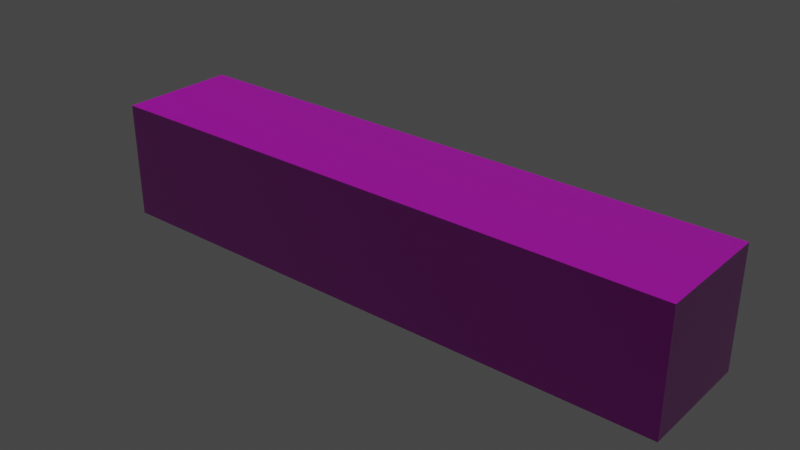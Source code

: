 # Source: Wall_Future_2.blend  (saved by Blender 3.3.6; exported with 4.5.12 LTS)
import bpy
from mathutils import Matrix  # noqa: F401  (used for matrix-valued properties, if any)

bpy.ops.wm.read_factory_settings(use_empty=True)
scene = bpy.context.scene
scene.name = 'Scene'

# ---- collections
col_collection = bpy.data.collections.new('Collection'); scene.collection.children.link(col_collection)

# ---- images (referenced by path relative to the original .blend; pixels are not part of the script)
import os
ASSET_DIR = os.environ.get("B2B_ASSET_DIR", "")  # directory of the original .blend (textures are referenced by path, not embedded)
HERE = os.path.dirname(os.path.abspath(__file__))  # packed textures are extracted next to this script under _unpacked/

def load_image(name, relpath, width, height, colorspace="sRGB"):
    """Load a texture the original file referenced (path relative to the .blend, or extracted next to this script)."""
    p = next((c for c in (os.path.join(HERE, relpath), os.path.join(ASSET_DIR, relpath)) if relpath and os.path.exists(c)), "")
    if p:
        img = bpy.data.images.load(p, check_existing=True)
        img.name = name
    else:  # same state as the original file: an image datablock whose file is absent (Cycles renders it pink)
        img = bpy.data.images.new(name, width, height)
        img.source = "FILE"
        img.filepath = "//" + (relpath or name)
    img.colorspace_settings.name = colorspace
    return img
img_texture_pr_sent_1_png = load_image('Texture_présent_1.png', 'Texture_présent_1.png', 1024, 1024, 'Non-Color')
img_texture_pr_sent_1_2_png = load_image('Texture_présent_1-2.png', 'Texture_présent_1-2.png', 1024, 1024, 'sRGB')

# ---- materials (node trees are filled in below, after node groups)
mat_material_001 = bpy.data.materials.new('Material.001')

# ---- material node trees
mat_material_001.use_nodes = True; mat_material_001.node_tree.nodes.clear()
_N = mat_material_001.node_tree.nodes; _L = mat_material_001.node_tree.links
n0 = _N.new('ShaderNodeOutputMaterial'); n0.name = 'Material Output'; n0.location = (300, 300)
n1 = _N.new('ShaderNodeTexCoord'); n1.name = 'Texture Coordinate'; n1.location = (-1039, 86)
n2 = _N.new('ShaderNodeBsdfPrincipled'); n2.name = 'Principled BSDF'; n2.location = (10, 300)
n2.distribution = 'GGX'
n2.subsurface_method = 'RANDOM_WALK_SKIN'
n2.inputs[2].default_value = 0.1045
n2.inputs[3].default_value = 1.45
n2.inputs[27].default_value = (0.0, 0.0, 0.0, 1.0)
n2.inputs[28].default_value = 1.0
n3 = _N.new('ShaderNodeNormalMap'); n3.name = 'Normal Map'; n3.location = (-251, -207)
n4 = _N.new('ShaderNodeTexImage'); n4.name = 'Image Texture.001'; n4.location = (-626, -282)
n4.image = img_texture_pr_sent_1_png
n5 = _N.new('ShaderNodeTexImage'); n5.name = 'Image Texture'; n5.location = (-505, 177)
n5.image = img_texture_pr_sent_1_2_png
n6 = _N.new('ShaderNodeMapping'); n6.name = 'Mapping'; n6.location = (-839, 113)
n6.inputs[3].default_value = (0.2, 0.2, 0.2)
_L.new(n5.outputs[0], n2.inputs[0])
_L.new(n6.outputs[0], n5.inputs[0])
_L.new(n1.outputs[2], n6.inputs[0])
_L.new(n2.outputs[0], n0.inputs[0])
_L.new(n3.outputs[0], n2.inputs[5])
_L.new(n4.outputs[0], n3.inputs[1])
_L.new(n6.outputs[0], n4.inputs[0])
n0.is_active_output = True

# ---- world
world_world = bpy.data.worlds.new('World'); scene.world = world_world
world_world.use_nodes = True; world_world.node_tree.nodes.clear()
_N = world_world.node_tree.nodes; _L = world_world.node_tree.links
n0 = _N.new('ShaderNodeOutputWorld'); n0.name = 'World Output'; n0.location = (300, 300)
n1 = _N.new('ShaderNodeBackground'); n1.name = 'Background'; n1.location = (10, 300)
n1.inputs[0].default_value = (0.05088, 0.05088, 0.05088, 1.0)
_L.new(n1.outputs[0], n0.inputs[0])
n0.is_active_output = True
world_world.color = (0.05088, 0.05088, 0.05088)
world_world.use_sun_shadow = False
world_world.sun_shadow_jitter_overblur = 0.0

# ---- meshes
me_cube_001 = bpy.data.meshes.new('Cube.001')
me_cube_001.from_pydata([(-2.5, -0.5, 0.0), (-2.5, -0.5, 1.0), (-2.5, 0.5, 0.0), (-2.5, 0.5, 1.0), (2.5, -0.5, 0.0), (2.5, -0.5, 1.0), (2.5, 0.5, 0.0), (2.5, 0.5, 1.0)], [], [(0, 1, 3, 2), (2, 3, 7, 6), (6, 7, 5, 4), (4, 5, 1, 0), (2, 6, 4, 0), (7, 3, 1, 5)])
_uv = me_cube_001.uv_layers.new(name='UVMap')
_uv.uv.foreach_set('vector', [1.0, 0.2, 1.0, 0.4, 0.8, 0.4, 0.8, 0.2, 0.8, 1.0, 0.6, 1.0, 0.6, 0.0, 0.8, 0.0, 1.0, 1.748e-08, 1.0, 0.2, 0.8, 0.2, 0.8, 0.0, 0.6, 1.0, 0.4, 1.0, 0.4, 0.0, 0.6, 0.0, 0.2, 0.0, 0.2, 1.0, 0.0, 1.0, 0.0, 0.0, 0.4, 0.0, 0.4, 1.0, 0.2, 1.0, 0.2, 0.0])
me_cube_001.materials.append(mat_material_001)
me_cube_001.update()

# ---- objects
ob_cube = bpy.data.objects.new('Cube', me_cube_001)

# ---- transforms, parenting, visibility, modifiers, constraints
ob_cube.location = (0.0, 0.0, 0.0)

# ---- collection membership
col_collection.objects.link(ob_cube)

# ---- scene / render settings (as saved in the file)
scene.frame_start = 1; scene.frame_end = 250; scene.frame_set(1)
scene.render.engine = 'CYCLES'
scene.cycles.sampling_pattern = 'TABULATED_SOBOL'
scene.cycles.use_light_tree = False
scene.view_settings.view_transform = 'Filmic'
bpy.context.view_layer.update()

# ---- added for rendering (the .blend has no active camera and no usable light): camera, sun
cam_auto = bpy.data.cameras.new('AutoCamera')
cam_auto.lens = 50.0
cam_auto.sensor_width = 36.0
cam_auto.clip_end = 1000.0
ob_auto_camera = bpy.data.objects.new('AutoCamera', cam_auto)
scene.collection.objects.link(ob_auto_camera)
ob_auto_camera.location = (4.80761, -5.76913, 4.34609)
ob_auto_camera.rotation_euler = (1.09748, -7.21219e-08, 0.694738)
scene.camera = ob_auto_camera
light_auto_sun = bpy.data.lights.new('AutoSun', 'SUN')
light_auto_sun.energy = 3.0
light_auto_sun.angle = 0.0523599
ob_auto_sun = bpy.data.objects.new('AutoSun', light_auto_sun)
scene.collection.objects.link(ob_auto_sun)
ob_auto_sun.rotation_euler = (0.872665, 0.174533, 0.523599)
bpy.context.view_layer.update()
